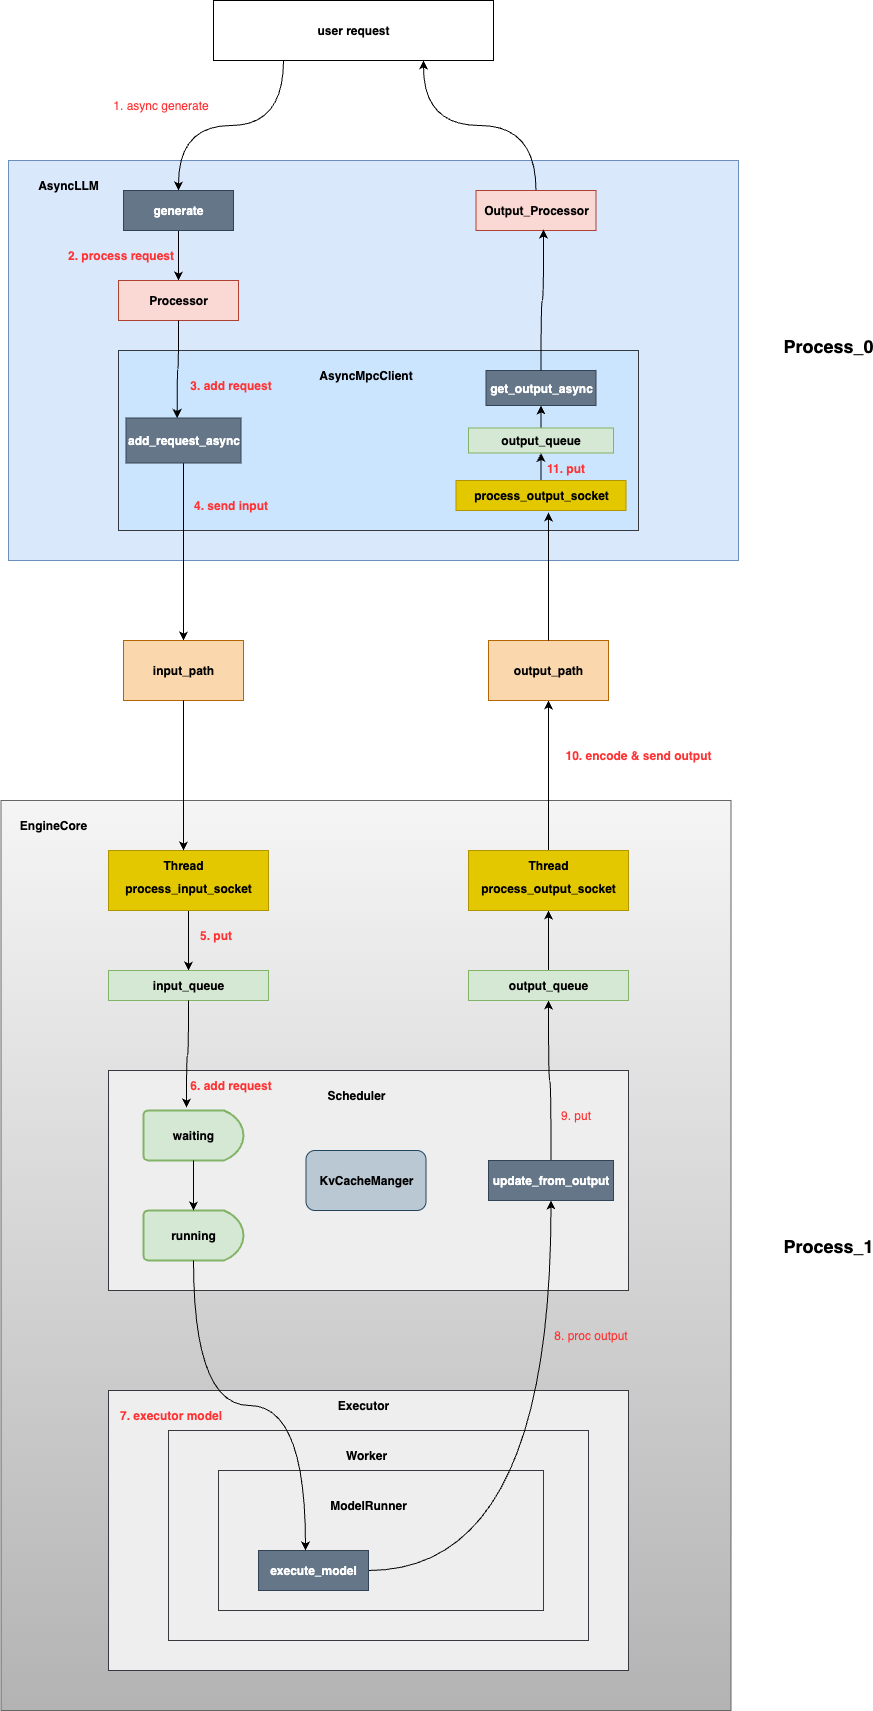

The diagram above was exported from draw.io. Its source (the exported page's mxGraphModel, read from the mxfile embedded in the PNG):
<mxGraphModel dx="1234" dy="912" grid="1" gridSize="10" guides="1" tooltips="1" connect="1" arrows="1" fold="1" page="1" pageScale="1" pageWidth="850" pageHeight="1100" math="0" shadow="0">
  <root>
    <mxCell id="0" />
    <mxCell id="1" parent="0" />
    <mxCell id="7p365NldjahZhQx1bLth-1" value="" style="rounded=0;whiteSpace=wrap;html=1;fillColor=#dae8fc;strokeColor=#6c8ebf;" parent="1" vertex="1">
      <mxGeometry x="140" y="170" width="730" height="400" as="geometry" />
    </mxCell>
    <mxCell id="7p365NldjahZhQx1bLth-10" style="edgeStyle=orthogonalEdgeStyle;curved=1;rounded=0;orthogonalLoop=1;jettySize=auto;html=1;exitX=0.25;exitY=1;exitDx=0;exitDy=0;entryX=0.5;entryY=0;entryDx=0;entryDy=0;" parent="1" source="7p365NldjahZhQx1bLth-2" target="7p365NldjahZhQx1bLth-5" edge="1">
      <mxGeometry relative="1" as="geometry" />
    </mxCell>
    <mxCell id="7p365NldjahZhQx1bLth-2" value="&lt;b&gt;user request&lt;/b&gt;" style="rounded=0;whiteSpace=wrap;html=1;" parent="1" vertex="1">
      <mxGeometry x="345" y="10" width="280" height="60" as="geometry" />
    </mxCell>
    <mxCell id="7p365NldjahZhQx1bLth-13" value="" style="edgeStyle=orthogonalEdgeStyle;curved=1;rounded=0;orthogonalLoop=1;jettySize=auto;html=1;" parent="1" source="7p365NldjahZhQx1bLth-5" target="7p365NldjahZhQx1bLth-6" edge="1">
      <mxGeometry relative="1" as="geometry" />
    </mxCell>
    <mxCell id="7p365NldjahZhQx1bLth-5" value="&lt;b&gt;generate&lt;/b&gt;" style="rounded=0;whiteSpace=wrap;html=1;fillColor=#647687;fontColor=#ffffff;strokeColor=#314354;" parent="1" vertex="1">
      <mxGeometry x="255" y="200" width="110" height="40" as="geometry" />
    </mxCell>
    <mxCell id="7p365NldjahZhQx1bLth-6" value="&lt;b&gt;Processor&lt;/b&gt;" style="rounded=0;whiteSpace=wrap;html=1;fillColor=#fad9d5;strokeColor=#ae4132;" parent="1" vertex="1">
      <mxGeometry x="250" y="290" width="120" height="40" as="geometry" />
    </mxCell>
    <mxCell id="7p365NldjahZhQx1bLth-7" value="&lt;b&gt;AsyncLLM&lt;/b&gt;" style="text;strokeColor=none;align=center;fillColor=none;html=1;verticalAlign=middle;whiteSpace=wrap;rounded=0;" parent="1" vertex="1">
      <mxGeometry x="170" y="180" width="60" height="30" as="geometry" />
    </mxCell>
    <mxCell id="7p365NldjahZhQx1bLth-14" value="" style="rounded=0;whiteSpace=wrap;html=1;fillColor=#cce5ff;strokeColor=#36393d;" parent="1" vertex="1">
      <mxGeometry x="250" y="360" width="520" height="180" as="geometry" />
    </mxCell>
    <mxCell id="7p365NldjahZhQx1bLth-15" value="&lt;b&gt;AsyncMpcClient&lt;/b&gt;" style="text;strokeColor=none;align=center;fillColor=none;html=1;verticalAlign=middle;whiteSpace=wrap;rounded=0;" parent="1" vertex="1">
      <mxGeometry x="465" y="370" width="65" height="30" as="geometry" />
    </mxCell>
    <mxCell id="7p365NldjahZhQx1bLth-42" style="edgeStyle=orthogonalEdgeStyle;curved=1;rounded=0;orthogonalLoop=1;jettySize=auto;html=1;exitX=0.5;exitY=1;exitDx=0;exitDy=0;" parent="1" source="7p365NldjahZhQx1bLth-17" target="7p365NldjahZhQx1bLth-22" edge="1">
      <mxGeometry relative="1" as="geometry" />
    </mxCell>
    <mxCell id="7p365NldjahZhQx1bLth-17" value="&lt;b&gt;add_request_async&lt;/b&gt;" style="rounded=0;whiteSpace=wrap;html=1;fillColor=#647687;fontColor=#ffffff;strokeColor=#314354;" parent="1" vertex="1">
      <mxGeometry x="257.5" y="427.5" width="115" height="45" as="geometry" />
    </mxCell>
    <mxCell id="7p365NldjahZhQx1bLth-21" style="edgeStyle=orthogonalEdgeStyle;curved=1;rounded=0;orthogonalLoop=1;jettySize=auto;html=1;exitX=0.5;exitY=1;exitDx=0;exitDy=0;entryX=0.445;entryY=0;entryDx=0;entryDy=0;entryPerimeter=0;" parent="1" source="7p365NldjahZhQx1bLth-6" target="7p365NldjahZhQx1bLth-17" edge="1">
      <mxGeometry relative="1" as="geometry" />
    </mxCell>
    <mxCell id="7p365NldjahZhQx1bLth-22" value="&lt;b&gt;input_path&lt;/b&gt;" style="rounded=0;whiteSpace=wrap;html=1;fillColor=#fad7ac;strokeColor=#b46504;" parent="1" vertex="1">
      <mxGeometry x="255" y="650" width="120" height="60" as="geometry" />
    </mxCell>
    <mxCell id="7p365NldjahZhQx1bLth-23" value="" style="rounded=0;whiteSpace=wrap;html=1;fillColor=#f5f5f5;gradientColor=#b3b3b3;strokeColor=#666666;" parent="1" vertex="1">
      <mxGeometry x="132.5" y="810" width="730" height="910" as="geometry" />
    </mxCell>
    <mxCell id="7p365NldjahZhQx1bLth-46" style="edgeStyle=orthogonalEdgeStyle;curved=1;rounded=0;orthogonalLoop=1;jettySize=auto;html=1;exitX=0.5;exitY=1;exitDx=0;exitDy=0;" parent="1" source="7p365NldjahZhQx1bLth-24" target="7p365NldjahZhQx1bLth-27" edge="1">
      <mxGeometry relative="1" as="geometry" />
    </mxCell>
    <mxCell id="7p365NldjahZhQx1bLth-24" value="&lt;div&gt;&lt;b&gt;&lt;br&gt;&lt;/b&gt;&lt;/div&gt;&lt;b&gt;process_input_socket&lt;/b&gt;" style="rounded=0;whiteSpace=wrap;html=1;fillColor=#e3c800;fontColor=#000000;strokeColor=#B09500;" parent="1" vertex="1">
      <mxGeometry x="240" y="860" width="160" height="60" as="geometry" />
    </mxCell>
    <mxCell id="7p365NldjahZhQx1bLth-25" value="&lt;b&gt;Thread&lt;/b&gt;" style="text;strokeColor=none;align=center;fillColor=none;html=1;verticalAlign=middle;whiteSpace=wrap;rounded=0;" parent="1" vertex="1">
      <mxGeometry x="285" y="860" width="60" height="30" as="geometry" />
    </mxCell>
    <mxCell id="7p365NldjahZhQx1bLth-26" value="&lt;b&gt;EngineCore&lt;/b&gt;" style="text;strokeColor=none;align=center;fillColor=none;html=1;verticalAlign=middle;whiteSpace=wrap;rounded=0;" parent="1" vertex="1">
      <mxGeometry x="150" y="820" width="70" height="30" as="geometry" />
    </mxCell>
    <mxCell id="7p365NldjahZhQx1bLth-27" value="&lt;b&gt;input_queue&lt;/b&gt;" style="rounded=0;whiteSpace=wrap;html=1;fillColor=#d5e8d4;strokeColor=#82b366;" parent="1" vertex="1">
      <mxGeometry x="240" y="980" width="160" height="30" as="geometry" />
    </mxCell>
    <mxCell id="7p365NldjahZhQx1bLth-28" value="" style="rounded=0;whiteSpace=wrap;html=1;fillColor=#eeeeee;strokeColor=#36393d;" parent="1" vertex="1">
      <mxGeometry x="240" y="1080" width="520" height="220" as="geometry" />
    </mxCell>
    <mxCell id="7p365NldjahZhQx1bLth-29" value="&lt;b&gt;waiting&lt;/b&gt;" style="strokeWidth=2;html=1;shape=mxgraph.flowchart.delay;whiteSpace=wrap;fillColor=#d5e8d4;strokeColor=#82b366;" parent="1" vertex="1">
      <mxGeometry x="275" y="1120" width="100" height="50" as="geometry" />
    </mxCell>
    <mxCell id="7p365NldjahZhQx1bLth-30" value="&lt;b&gt;running&lt;/b&gt;" style="strokeWidth=2;html=1;shape=mxgraph.flowchart.delay;whiteSpace=wrap;fillColor=#d5e8d4;strokeColor=#82b366;" parent="1" vertex="1">
      <mxGeometry x="275" y="1220" width="100" height="50" as="geometry" />
    </mxCell>
    <mxCell id="7p365NldjahZhQx1bLth-31" value="&lt;b&gt;KvCacheManger&lt;/b&gt;" style="rounded=1;whiteSpace=wrap;html=1;fillColor=#bac8d3;strokeColor=#23445d;" parent="1" vertex="1">
      <mxGeometry x="437.5" y="1160" width="120" height="60" as="geometry" />
    </mxCell>
    <mxCell id="7p365NldjahZhQx1bLth-32" value="&lt;b&gt;Scheduler&lt;/b&gt;" style="text;strokeColor=none;align=center;fillColor=none;html=1;verticalAlign=middle;whiteSpace=wrap;rounded=0;" parent="1" vertex="1">
      <mxGeometry x="452.5" y="1090" width="70" height="30" as="geometry" />
    </mxCell>
    <mxCell id="7p365NldjahZhQx1bLth-58" style="edgeStyle=orthogonalEdgeStyle;curved=1;rounded=0;orthogonalLoop=1;jettySize=auto;html=1;exitX=0.5;exitY=0;exitDx=0;exitDy=0;" parent="1" source="7p365NldjahZhQx1bLth-33" target="7p365NldjahZhQx1bLth-57" edge="1">
      <mxGeometry relative="1" as="geometry" />
    </mxCell>
    <mxCell id="7p365NldjahZhQx1bLth-33" value="&lt;b&gt;update_from_output&lt;/b&gt;" style="rounded=0;whiteSpace=wrap;html=1;fillColor=#647687;fontColor=#ffffff;strokeColor=#314354;" parent="1" vertex="1">
      <mxGeometry x="620" y="1170" width="125" height="40" as="geometry" />
    </mxCell>
    <mxCell id="7p365NldjahZhQx1bLth-35" value="" style="rounded=0;whiteSpace=wrap;html=1;fillColor=#eeeeee;strokeColor=#36393d;" parent="1" vertex="1">
      <mxGeometry x="240" y="1400" width="520" height="280" as="geometry" />
    </mxCell>
    <mxCell id="7p365NldjahZhQx1bLth-36" value="" style="rounded=0;whiteSpace=wrap;html=1;fillColor=#eeeeee;strokeColor=#36393d;" parent="1" vertex="1">
      <mxGeometry x="300" y="1440" width="420" height="210" as="geometry" />
    </mxCell>
    <mxCell id="7p365NldjahZhQx1bLth-37" value="" style="rounded=0;whiteSpace=wrap;html=1;fillColor=#eeeeee;strokeColor=#36393d;" parent="1" vertex="1">
      <mxGeometry x="350" y="1480" width="325" height="140" as="geometry" />
    </mxCell>
    <mxCell id="7p365NldjahZhQx1bLth-38" value="&lt;b&gt;Executor&lt;/b&gt;" style="text;strokeColor=none;align=center;fillColor=none;html=1;verticalAlign=middle;whiteSpace=wrap;rounded=0;" parent="1" vertex="1">
      <mxGeometry x="460" y="1400" width="70" height="30" as="geometry" />
    </mxCell>
    <mxCell id="7p365NldjahZhQx1bLth-39" value="&lt;b&gt;Worker&lt;/b&gt;" style="text;strokeColor=none;align=center;fillColor=none;html=1;verticalAlign=middle;whiteSpace=wrap;rounded=0;" parent="1" vertex="1">
      <mxGeometry x="462.5" y="1450" width="70" height="30" as="geometry" />
    </mxCell>
    <mxCell id="7p365NldjahZhQx1bLth-40" value="&lt;b&gt;ModelRunner&lt;/b&gt;" style="text;strokeColor=none;align=center;fillColor=none;html=1;verticalAlign=middle;whiteSpace=wrap;rounded=0;" parent="1" vertex="1">
      <mxGeometry x="460" y="1500" width="80" height="30" as="geometry" />
    </mxCell>
    <mxCell id="7p365NldjahZhQx1bLth-56" style="edgeStyle=orthogonalEdgeStyle;curved=1;rounded=0;orthogonalLoop=1;jettySize=auto;html=1;" parent="1" source="7p365NldjahZhQx1bLth-41" target="7p365NldjahZhQx1bLth-33" edge="1">
      <mxGeometry relative="1" as="geometry" />
    </mxCell>
    <mxCell id="7p365NldjahZhQx1bLth-41" value="&lt;b&gt;execute_model&lt;/b&gt;" style="rounded=0;whiteSpace=wrap;html=1;fillColor=#647687;fontColor=#ffffff;strokeColor=#314354;" parent="1" vertex="1">
      <mxGeometry x="390" y="1560" width="110" height="40" as="geometry" />
    </mxCell>
    <mxCell id="7p365NldjahZhQx1bLth-44" style="edgeStyle=orthogonalEdgeStyle;curved=1;rounded=0;orthogonalLoop=1;jettySize=auto;html=1;entryX=0.5;entryY=0;entryDx=0;entryDy=0;" parent="1" source="7p365NldjahZhQx1bLth-22" target="7p365NldjahZhQx1bLth-25" edge="1">
      <mxGeometry relative="1" as="geometry" />
    </mxCell>
    <mxCell id="7p365NldjahZhQx1bLth-49" style="edgeStyle=orthogonalEdgeStyle;curved=1;rounded=0;orthogonalLoop=1;jettySize=auto;html=1;exitX=0.5;exitY=1;exitDx=0;exitDy=0;entryX=0.43;entryY=-0.06;entryDx=0;entryDy=0;entryPerimeter=0;" parent="1" source="7p365NldjahZhQx1bLth-27" target="7p365NldjahZhQx1bLth-29" edge="1">
      <mxGeometry relative="1" as="geometry" />
    </mxCell>
    <mxCell id="7p365NldjahZhQx1bLth-51" style="edgeStyle=orthogonalEdgeStyle;curved=1;rounded=0;orthogonalLoop=1;jettySize=auto;html=1;exitX=0.5;exitY=1;exitDx=0;exitDy=0;exitPerimeter=0;entryX=0.5;entryY=0;entryDx=0;entryDy=0;entryPerimeter=0;" parent="1" source="7p365NldjahZhQx1bLth-29" target="7p365NldjahZhQx1bLth-30" edge="1">
      <mxGeometry relative="1" as="geometry" />
    </mxCell>
    <mxCell id="7p365NldjahZhQx1bLth-52" style="edgeStyle=orthogonalEdgeStyle;curved=1;rounded=0;orthogonalLoop=1;jettySize=auto;html=1;exitX=0.5;exitY=1;exitDx=0;exitDy=0;exitPerimeter=0;entryX=0.427;entryY=0;entryDx=0;entryDy=0;entryPerimeter=0;" parent="1" source="7p365NldjahZhQx1bLth-30" target="7p365NldjahZhQx1bLth-41" edge="1">
      <mxGeometry relative="1" as="geometry" />
    </mxCell>
    <mxCell id="7p365NldjahZhQx1bLth-60" style="edgeStyle=orthogonalEdgeStyle;curved=1;rounded=0;orthogonalLoop=1;jettySize=auto;html=1;exitX=0.5;exitY=0;exitDx=0;exitDy=0;entryX=0.5;entryY=1;entryDx=0;entryDy=0;" parent="1" source="7p365NldjahZhQx1bLth-57" target="7p365NldjahZhQx1bLth-59" edge="1">
      <mxGeometry relative="1" as="geometry" />
    </mxCell>
    <mxCell id="7p365NldjahZhQx1bLth-57" value="&lt;b&gt;output_queue&lt;/b&gt;" style="rounded=0;whiteSpace=wrap;html=1;fillColor=#d5e8d4;strokeColor=#82b366;" parent="1" vertex="1">
      <mxGeometry x="600" y="980" width="160" height="30" as="geometry" />
    </mxCell>
    <mxCell id="7p365NldjahZhQx1bLth-62" style="edgeStyle=orthogonalEdgeStyle;curved=1;rounded=0;orthogonalLoop=1;jettySize=auto;html=1;exitX=0.5;exitY=0;exitDx=0;exitDy=0;" parent="1" source="7p365NldjahZhQx1bLth-59" target="7p365NldjahZhQx1bLth-61" edge="1">
      <mxGeometry relative="1" as="geometry" />
    </mxCell>
    <mxCell id="7p365NldjahZhQx1bLth-59" value="&lt;div&gt;&lt;b&gt;&lt;br&gt;&lt;/b&gt;&lt;/div&gt;&lt;b&gt;process_output_socket&lt;/b&gt;" style="rounded=0;whiteSpace=wrap;html=1;fillColor=#e3c800;fontColor=#000000;strokeColor=#B09500;" parent="1" vertex="1">
      <mxGeometry x="600" y="860" width="160" height="60" as="geometry" />
    </mxCell>
    <mxCell id="7p365NldjahZhQx1bLth-61" value="&lt;b&gt;output_path&lt;/b&gt;" style="rounded=0;whiteSpace=wrap;html=1;fillColor=#fad7ac;strokeColor=#b46504;" parent="1" vertex="1">
      <mxGeometry x="620" y="650" width="120" height="60" as="geometry" />
    </mxCell>
    <mxCell id="7p365NldjahZhQx1bLth-72" style="edgeStyle=orthogonalEdgeStyle;curved=1;rounded=0;orthogonalLoop=1;jettySize=auto;html=1;exitX=0.5;exitY=0;exitDx=0;exitDy=0;entryX=0.5;entryY=1;entryDx=0;entryDy=0;" parent="1" source="7p365NldjahZhQx1bLth-63" target="7p365NldjahZhQx1bLth-65" edge="1">
      <mxGeometry relative="1" as="geometry" />
    </mxCell>
    <mxCell id="7p365NldjahZhQx1bLth-63" value="&lt;div&gt;&lt;span style=&quot;background-color: transparent; color: light-dark(rgb(0, 0, 0), rgb(237, 237, 237));&quot;&gt;&lt;b&gt;process_output_socket&lt;/b&gt;&lt;/span&gt;&lt;/div&gt;" style="rounded=0;whiteSpace=wrap;html=1;fillColor=#e3c800;fontColor=#000000;strokeColor=#B09500;" parent="1" vertex="1">
      <mxGeometry x="587.5" y="490" width="170" height="30" as="geometry" />
    </mxCell>
    <mxCell id="7p365NldjahZhQx1bLth-64" value="&lt;b&gt;Thread&lt;/b&gt;" style="text;strokeColor=none;align=center;fillColor=none;html=1;verticalAlign=middle;whiteSpace=wrap;rounded=0;" parent="1" vertex="1">
      <mxGeometry x="650" y="860" width="60" height="30" as="geometry" />
    </mxCell>
    <mxCell id="7p365NldjahZhQx1bLth-71" style="edgeStyle=orthogonalEdgeStyle;curved=1;rounded=0;orthogonalLoop=1;jettySize=auto;html=1;exitX=0.5;exitY=0;exitDx=0;exitDy=0;entryX=0.5;entryY=1;entryDx=0;entryDy=0;" parent="1" source="7p365NldjahZhQx1bLth-65" target="7p365NldjahZhQx1bLth-66" edge="1">
      <mxGeometry relative="1" as="geometry" />
    </mxCell>
    <mxCell id="7p365NldjahZhQx1bLth-65" value="&lt;b&gt;output_queue&lt;/b&gt;" style="rounded=0;whiteSpace=wrap;html=1;fillColor=#d5e8d4;strokeColor=#82b366;" parent="1" vertex="1">
      <mxGeometry x="600" y="437.5" width="145" height="25" as="geometry" />
    </mxCell>
    <mxCell id="7p365NldjahZhQx1bLth-66" value="&lt;b&gt;get_output_async&lt;/b&gt;" style="rounded=0;whiteSpace=wrap;html=1;fillColor=#647687;fontColor=#ffffff;strokeColor=#314354;" parent="1" vertex="1">
      <mxGeometry x="617.5" y="380" width="110" height="35" as="geometry" />
    </mxCell>
    <mxCell id="7p365NldjahZhQx1bLth-69" style="edgeStyle=orthogonalEdgeStyle;curved=1;rounded=0;orthogonalLoop=1;jettySize=auto;html=1;entryX=0.75;entryY=1;entryDx=0;entryDy=0;" parent="1" source="7p365NldjahZhQx1bLth-68" target="7p365NldjahZhQx1bLth-2" edge="1">
      <mxGeometry relative="1" as="geometry" />
    </mxCell>
    <mxCell id="7p365NldjahZhQx1bLth-68" value="&lt;b&gt;Output_Processor&lt;/b&gt;" style="rounded=0;whiteSpace=wrap;html=1;fillColor=#fad9d5;strokeColor=#ae4132;" parent="1" vertex="1">
      <mxGeometry x="607.5" y="200" width="120" height="40" as="geometry" />
    </mxCell>
    <mxCell id="7p365NldjahZhQx1bLth-70" style="edgeStyle=orthogonalEdgeStyle;curved=1;rounded=0;orthogonalLoop=1;jettySize=auto;html=1;exitX=0.5;exitY=0;exitDx=0;exitDy=0;entryX=0.563;entryY=0.975;entryDx=0;entryDy=0;entryPerimeter=0;" parent="1" source="7p365NldjahZhQx1bLth-66" target="7p365NldjahZhQx1bLth-68" edge="1">
      <mxGeometry relative="1" as="geometry" />
    </mxCell>
    <mxCell id="7p365NldjahZhQx1bLth-73" style="edgeStyle=orthogonalEdgeStyle;curved=1;rounded=0;orthogonalLoop=1;jettySize=auto;html=1;exitX=0.5;exitY=0;exitDx=0;exitDy=0;entryX=0.544;entryY=1.067;entryDx=0;entryDy=0;entryPerimeter=0;" parent="1" source="7p365NldjahZhQx1bLth-61" target="7p365NldjahZhQx1bLth-63" edge="1">
      <mxGeometry relative="1" as="geometry" />
    </mxCell>
    <mxCell id="7p365NldjahZhQx1bLth-74" value="&lt;font style=&quot;color: rgb(255, 51, 51);&quot;&gt;1. async generate&lt;/font&gt;" style="text;strokeColor=none;align=center;fillColor=none;html=1;verticalAlign=middle;whiteSpace=wrap;rounded=0;" parent="1" vertex="1">
      <mxGeometry x="230" y="100" width="125" height="30" as="geometry" />
    </mxCell>
    <mxCell id="7p365NldjahZhQx1bLth-75" value="&lt;font style=&quot;color: rgb(255, 51, 51);&quot;&gt;&lt;b&gt;2. process request&lt;/b&gt;&lt;/font&gt;" style="text;strokeColor=none;align=center;fillColor=none;html=1;verticalAlign=middle;whiteSpace=wrap;rounded=0;" parent="1" vertex="1">
      <mxGeometry x="190" y="250" width="125" height="30" as="geometry" />
    </mxCell>
    <mxCell id="7p365NldjahZhQx1bLth-76" value="&lt;font color=&quot;#ff3333&quot;&gt;&lt;b&gt;3. add request&lt;/b&gt;&lt;/font&gt;" style="text;strokeColor=none;align=center;fillColor=none;html=1;verticalAlign=middle;whiteSpace=wrap;rounded=0;" parent="1" vertex="1">
      <mxGeometry x="300" y="380" width="125" height="30" as="geometry" />
    </mxCell>
    <mxCell id="7p365NldjahZhQx1bLth-77" value="&lt;font color=&quot;#ff3333&quot;&gt;&lt;b&gt;5. put&lt;/b&gt;&lt;/font&gt;" style="text;strokeColor=none;align=center;fillColor=none;html=1;verticalAlign=middle;whiteSpace=wrap;rounded=0;" parent="1" vertex="1">
      <mxGeometry x="285" y="930" width="125" height="30" as="geometry" />
    </mxCell>
    <mxCell id="7p365NldjahZhQx1bLth-78" value="&lt;font color=&quot;#ff3333&quot;&gt;&lt;b&gt;6. add request&lt;/b&gt;&lt;/font&gt;" style="text;strokeColor=none;align=center;fillColor=none;html=1;verticalAlign=middle;whiteSpace=wrap;rounded=0;" parent="1" vertex="1">
      <mxGeometry x="300" y="1080" width="125" height="30" as="geometry" />
    </mxCell>
    <mxCell id="7p365NldjahZhQx1bLth-79" value="&lt;font color=&quot;#ff3333&quot;&gt;&lt;b&gt;7. executor model&lt;/b&gt;&lt;/font&gt;" style="text;strokeColor=none;align=center;fillColor=none;html=1;verticalAlign=middle;whiteSpace=wrap;rounded=0;" parent="1" vertex="1">
      <mxGeometry x="240" y="1410" width="125" height="30" as="geometry" />
    </mxCell>
    <mxCell id="7p365NldjahZhQx1bLth-80" value="&lt;font color=&quot;#ff3333&quot;&gt;8. proc output&lt;/font&gt;" style="text;strokeColor=none;align=center;fillColor=none;html=1;verticalAlign=middle;whiteSpace=wrap;rounded=0;" parent="1" vertex="1">
      <mxGeometry x="660" y="1330" width="125" height="30" as="geometry" />
    </mxCell>
    <mxCell id="7p365NldjahZhQx1bLth-81" value="&lt;font color=&quot;#ff3333&quot;&gt;9. put&lt;/font&gt;" style="text;strokeColor=none;align=center;fillColor=none;html=1;verticalAlign=middle;whiteSpace=wrap;rounded=0;" parent="1" vertex="1">
      <mxGeometry x="645" y="1110" width="125" height="30" as="geometry" />
    </mxCell>
    <mxCell id="7p365NldjahZhQx1bLth-82" value="&lt;font color=&quot;#ff3333&quot;&gt;&lt;b&gt;10. encode &amp;amp; send output&lt;/b&gt;&lt;/font&gt;" style="text;strokeColor=none;align=center;fillColor=none;html=1;verticalAlign=middle;whiteSpace=wrap;rounded=0;" parent="1" vertex="1">
      <mxGeometry x="690" y="750" width="160" height="30" as="geometry" />
    </mxCell>
    <mxCell id="7p365NldjahZhQx1bLth-83" value="&lt;font color=&quot;#ff3333&quot;&gt;&lt;b&gt;11. put&lt;/b&gt;&lt;/font&gt;" style="text;strokeColor=none;align=center;fillColor=none;html=1;verticalAlign=middle;whiteSpace=wrap;rounded=0;" parent="1" vertex="1">
      <mxGeometry x="635" y="462.5" width="125" height="30" as="geometry" />
    </mxCell>
    <mxCell id="6LtTonDOh1F8tWIPB0dD-1" value="&lt;font color=&quot;#ff3333&quot;&gt;&lt;b&gt;4. send input&lt;/b&gt;&lt;/font&gt;" style="text;strokeColor=none;align=center;fillColor=none;html=1;verticalAlign=middle;whiteSpace=wrap;rounded=0;" parent="1" vertex="1">
      <mxGeometry x="300" y="500" width="125" height="30" as="geometry" />
    </mxCell>
    <mxCell id="6LtTonDOh1F8tWIPB0dD-2" value="&lt;b&gt;&lt;font style=&quot;font-size: 18px;&quot;&gt;Process_0&lt;/font&gt;&lt;/b&gt;" style="text;strokeColor=none;align=center;fillColor=none;html=1;verticalAlign=middle;whiteSpace=wrap;rounded=0;" parent="1" vertex="1">
      <mxGeometry x="930" y="340" width="60" height="30" as="geometry" />
    </mxCell>
    <mxCell id="6LtTonDOh1F8tWIPB0dD-3" value="&lt;b&gt;&lt;font style=&quot;font-size: 18px;&quot;&gt;Process_1&lt;/font&gt;&lt;/b&gt;" style="text;strokeColor=none;align=center;fillColor=none;html=1;verticalAlign=middle;whiteSpace=wrap;rounded=0;" parent="1" vertex="1">
      <mxGeometry x="930" y="1240" width="60" height="30" as="geometry" />
    </mxCell>
  </root>
</mxGraphModel>